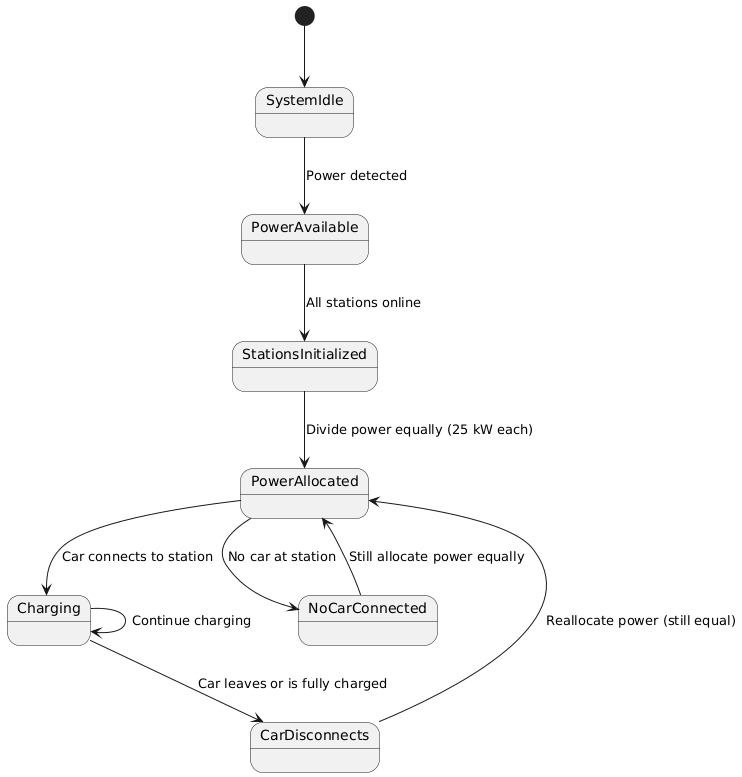

The diagram above was rendered by PlantUML. Its source (embedded in the PNG):
@startuml
[*] --> SystemIdle

SystemIdle --> PowerAvailable : Power detected
PowerAvailable --> StationsInitialized : All stations online
StationsInitialized --> PowerAllocated : Divide power equally (25 kW each)

PowerAllocated --> Charging : Car connects to station
Charging --> Charging : Continue charging
Charging --> CarDisconnects : Car leaves or is fully charged
CarDisconnects --> PowerAllocated : Reallocate power (still equal)

PowerAllocated --> NoCarConnected : No car at station
NoCarConnected --> PowerAllocated : Still allocate power equally
@enduml